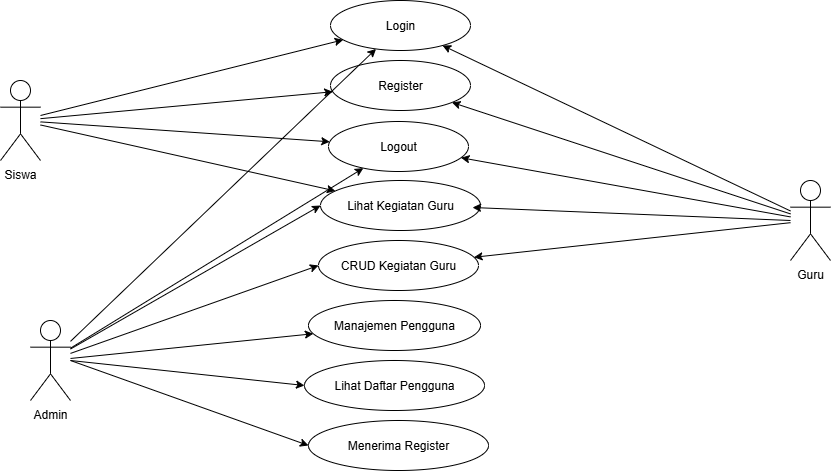

The diagram above was exported from draw.io. Its source (the exported page's mxGraphModel, read from the mxfile embedded in the PNG):
<mxGraphModel dx="1158" dy="1813" grid="1" gridSize="10" guides="1" tooltips="1" connect="1" arrows="1" fold="1" page="1" pageScale="1" pageWidth="850" pageHeight="1100" math="0" shadow="0">
  <root>
    <mxCell id="0" />
    <mxCell id="1" parent="0" />
    <mxCell id="LDQcFLGFlucIj4frb3Z6-203" value="Siswa" style="shape=umlActor;verticalLabelPosition=bottom;verticalAlign=top;" vertex="1" parent="1">
      <mxGeometry x="210" y="40" width="40" height="80" as="geometry" />
    </mxCell>
    <mxCell id="LDQcFLGFlucIj4frb3Z6-204" value="Guru" style="shape=umlActor;verticalLabelPosition=bottom;verticalAlign=top;" vertex="1" parent="1">
      <mxGeometry x="1000" y="140" width="40" height="80" as="geometry" />
    </mxCell>
    <mxCell id="LDQcFLGFlucIj4frb3Z6-205" value="Admin" style="shape=umlActor;verticalLabelPosition=bottom;verticalAlign=top;" vertex="1" parent="1">
      <mxGeometry x="240" y="280" width="40" height="80" as="geometry" />
    </mxCell>
    <mxCell id="LDQcFLGFlucIj4frb3Z6-206" value="Login" style="ellipse;whiteSpace=wrap;" vertex="1" parent="1">
      <mxGeometry x="540" y="-40" width="140" height="50" as="geometry" />
    </mxCell>
    <mxCell id="LDQcFLGFlucIj4frb3Z6-207" value="Register" style="ellipse;whiteSpace=wrap;" vertex="1" parent="1">
      <mxGeometry x="540" y="20" width="140" height="50" as="geometry" />
    </mxCell>
    <mxCell id="LDQcFLGFlucIj4frb3Z6-208" value="Logout" style="ellipse;whiteSpace=wrap;" vertex="1" parent="1">
      <mxGeometry x="538" y="81" width="140" height="50" as="geometry" />
    </mxCell>
    <mxCell id="LDQcFLGFlucIj4frb3Z6-209" value="Lihat Kegiatan Guru" style="ellipse;whiteSpace=wrap;" vertex="1" parent="1">
      <mxGeometry x="530" y="140" width="160" height="50" as="geometry" />
    </mxCell>
    <mxCell id="LDQcFLGFlucIj4frb3Z6-210" value="CRUD Kegiatan Guru" style="ellipse;whiteSpace=wrap;" vertex="1" parent="1">
      <mxGeometry x="528" y="200" width="160" height="50" as="geometry" />
    </mxCell>
    <mxCell id="LDQcFLGFlucIj4frb3Z6-211" value="Manajemen Pengguna" style="ellipse;whiteSpace=wrap;" vertex="1" parent="1">
      <mxGeometry x="518" y="260" width="172" height="50" as="geometry" />
    </mxCell>
    <mxCell id="LDQcFLGFlucIj4frb3Z6-214" value="Lihat Daftar Pengguna" style="ellipse;whiteSpace=wrap;" vertex="1" parent="1">
      <mxGeometry x="514" y="320" width="180" height="50" as="geometry" />
    </mxCell>
    <mxCell id="LDQcFLGFlucIj4frb3Z6-216" edge="1" parent="1" source="LDQcFLGFlucIj4frb3Z6-203" target="LDQcFLGFlucIj4frb3Z6-206">
      <mxGeometry relative="1" as="geometry" />
    </mxCell>
    <mxCell id="LDQcFLGFlucIj4frb3Z6-217" edge="1" parent="1" source="LDQcFLGFlucIj4frb3Z6-203" target="LDQcFLGFlucIj4frb3Z6-207">
      <mxGeometry relative="1" as="geometry" />
    </mxCell>
    <mxCell id="LDQcFLGFlucIj4frb3Z6-218" edge="1" parent="1" source="LDQcFLGFlucIj4frb3Z6-203" target="LDQcFLGFlucIj4frb3Z6-208">
      <mxGeometry relative="1" as="geometry" />
    </mxCell>
    <mxCell id="LDQcFLGFlucIj4frb3Z6-219" edge="1" parent="1" source="LDQcFLGFlucIj4frb3Z6-203" target="LDQcFLGFlucIj4frb3Z6-209">
      <mxGeometry relative="1" as="geometry" />
    </mxCell>
    <mxCell id="LDQcFLGFlucIj4frb3Z6-220" edge="1" parent="1" source="LDQcFLGFlucIj4frb3Z6-204" target="LDQcFLGFlucIj4frb3Z6-206">
      <mxGeometry relative="1" as="geometry" />
    </mxCell>
    <mxCell id="LDQcFLGFlucIj4frb3Z6-221" edge="1" parent="1" source="LDQcFLGFlucIj4frb3Z6-204" target="LDQcFLGFlucIj4frb3Z6-207">
      <mxGeometry relative="1" as="geometry" />
    </mxCell>
    <mxCell id="LDQcFLGFlucIj4frb3Z6-222" edge="1" parent="1" source="LDQcFLGFlucIj4frb3Z6-204" target="LDQcFLGFlucIj4frb3Z6-208">
      <mxGeometry relative="1" as="geometry" />
    </mxCell>
    <mxCell id="LDQcFLGFlucIj4frb3Z6-223" edge="1" parent="1" source="LDQcFLGFlucIj4frb3Z6-204" target="LDQcFLGFlucIj4frb3Z6-210">
      <mxGeometry relative="1" as="geometry" />
    </mxCell>
    <mxCell id="LDQcFLGFlucIj4frb3Z6-224" edge="1" parent="1" source="LDQcFLGFlucIj4frb3Z6-205" target="LDQcFLGFlucIj4frb3Z6-206">
      <mxGeometry relative="1" as="geometry" />
    </mxCell>
    <mxCell id="LDQcFLGFlucIj4frb3Z6-225" edge="1" parent="1" source="LDQcFLGFlucIj4frb3Z6-205" target="LDQcFLGFlucIj4frb3Z6-208">
      <mxGeometry relative="1" as="geometry" />
    </mxCell>
    <mxCell id="LDQcFLGFlucIj4frb3Z6-226" edge="1" parent="1" source="LDQcFLGFlucIj4frb3Z6-205" target="LDQcFLGFlucIj4frb3Z6-211">
      <mxGeometry relative="1" as="geometry" />
    </mxCell>
    <mxCell id="LDQcFLGFlucIj4frb3Z6-227" style="entryX=0;entryY=0.5;entryDx=0;entryDy=0;" edge="1" parent="1" source="LDQcFLGFlucIj4frb3Z6-205" target="LDQcFLGFlucIj4frb3Z6-210">
      <mxGeometry relative="1" as="geometry">
        <mxPoint x="490" y="400" as="targetPoint" />
      </mxGeometry>
    </mxCell>
    <mxCell id="LDQcFLGFlucIj4frb3Z6-231" value="" style="entryX=0;entryY=0.5;entryDx=0;entryDy=0;" edge="1" parent="1" source="LDQcFLGFlucIj4frb3Z6-205" target="LDQcFLGFlucIj4frb3Z6-209">
      <mxGeometry relative="1" as="geometry">
        <mxPoint x="360" y="384" as="sourcePoint" />
        <mxPoint x="445.5494184913598" y="501.19625927201196" as="targetPoint" />
      </mxGeometry>
    </mxCell>
    <mxCell id="LDQcFLGFlucIj4frb3Z6-236" style="entryX=0;entryY=0.5;entryDx=0;entryDy=0;" edge="1" parent="1" target="LDQcFLGFlucIj4frb3Z6-214">
      <mxGeometry relative="1" as="geometry">
        <mxPoint x="280" y="320" as="sourcePoint" />
        <mxPoint x="522" y="295" as="targetPoint" />
      </mxGeometry>
    </mxCell>
    <mxCell id="LDQcFLGFlucIj4frb3Z6-237" edge="1" parent="1">
      <mxGeometry relative="1" as="geometry">
        <mxPoint x="1000" y="180" as="sourcePoint" />
        <mxPoint x="682" y="167" as="targetPoint" />
      </mxGeometry>
    </mxCell>
    <mxCell id="LDQcFLGFlucIj4frb3Z6-239" value="Menerima Register" style="ellipse;whiteSpace=wrap;" vertex="1" parent="1">
      <mxGeometry x="518" y="380" width="180" height="50" as="geometry" />
    </mxCell>
    <mxCell id="LDQcFLGFlucIj4frb3Z6-240" style="entryX=0;entryY=0.5;entryDx=0;entryDy=0;" edge="1" parent="1" target="LDQcFLGFlucIj4frb3Z6-239">
      <mxGeometry relative="1" as="geometry">
        <mxPoint x="280" y="320" as="sourcePoint" />
        <mxPoint x="518" y="392.5" as="targetPoint" />
      </mxGeometry>
    </mxCell>
  </root>
</mxGraphModel>